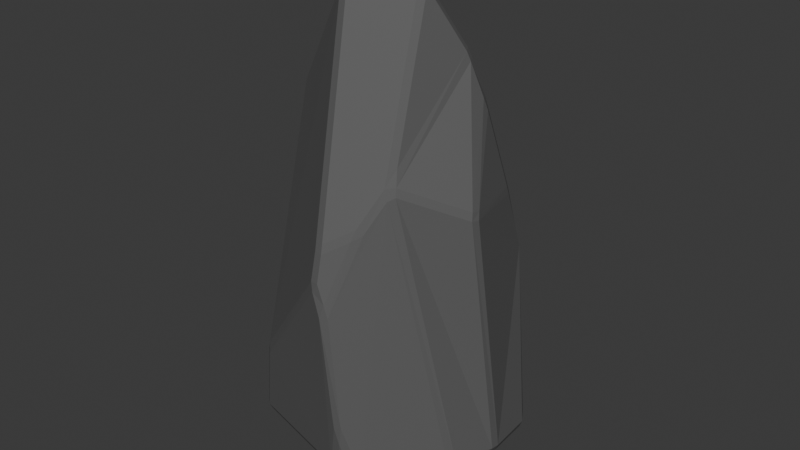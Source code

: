 # Source: rock_pointy.blend  (saved by Blender 4.2.66; exported with 4.5.12 LTS)
import bpy
from mathutils import Matrix  # noqa: F401  (used for matrix-valued properties, if any)

bpy.ops.wm.read_factory_settings(use_empty=True)
scene = bpy.context.scene
scene.name = 'Scene'

# ---- collections
col_collection = bpy.data.collections.new('Collection'); scene.collection.children.link(col_collection)

# ---- materials (node trees are filled in below, after node groups)
mat_material_001 = bpy.data.materials.new('Material.001')

# ---- material node trees
mat_material_001.use_nodes = True; mat_material_001.node_tree.nodes.clear()
_N = mat_material_001.node_tree.nodes; _L = mat_material_001.node_tree.links
n0 = _N.new('ShaderNodeBsdfPrincipled'); n0.name = 'Principled BSDF'; n0.location = (10, 300)
n0.inputs[0].default_value = (0.09412, 0.09412, 0.09412, 1.0)
n0.inputs[2].default_value = 0.7008
n1 = _N.new('ShaderNodeOutputMaterial'); n1.name = 'Material Output'; n1.location = (300, 300)
_L.new(n0.outputs[0], n1.inputs[0])
n1.is_active_output = True

# ---- world
world_world = bpy.data.worlds.new('World'); scene.world = world_world
world_world.use_nodes = True; world_world.node_tree.nodes.clear()
_N = world_world.node_tree.nodes; _L = world_world.node_tree.links
n0 = _N.new('ShaderNodeOutputWorld'); n0.name = 'World Output'; n0.location = (300, 300)
n1 = _N.new('ShaderNodeBackground'); n1.name = 'Background'; n1.location = (10, 300)
n1.inputs[0].default_value = (0.05088, 0.05088, 0.05088, 1.0)
_L.new(n1.outputs[0], n0.inputs[0])
n0.is_active_output = True
world_world.color = (0.05088, 0.05088, 0.05088)
world_world.sun_shadow_jitter_overblur = 0.0

# ---- meshes
me_sphere = bpy.data.meshes.new('Sphere')
me_sphere.from_pydata([(0.2403, -0.7863, 0.118), (0.2844, -0.7538, 0.1165), (0.2764, -0.7825, 0.1602), (0.2324, -0.8103, 0.1589), (-0.1501, 0.7596, 0.4988), (-0.1384, 0.7586, 0.4395), (-0.184, 0.7515, 0.43), (-0.1952, 0.7379, 0.4867), (-0.526, 0.06623, 2.198), (-0.5075, 0.1042, 2.17), (-0.5424, 0.0762, 2.151), (-0.5913, 0.2438, 1.629), (-0.6291, 0.1987, 1.677), (-0.6217, 0.1771, 1.767), (-0.5903, 0.2094, 1.769), (-0.6514, 0.3256, 0.1348), (-0.6744, 0.2949, 0.1065), (-0.6878, 0.2992, 0.153), (-0.5602, 0.4319, 0.6057), (-0.5661, 0.4301, 0.5547), (-0.5973, 0.3956, 0.5754), (-0.597, 0.3884, 0.6424), (0.7248, -0.07846, 0.1121), (0.7414, -0.07402, 0.1528), (0.7345, -0.1236, 0.1529), (0.715, -0.1311, 0.1108), (0.5273, -0.04867, 1.619), (0.5165, -0.0958, 1.626), (0.5251, -0.1088, 1.576), (0.5384, -0.06437, 1.569), (0.6876, 0.2429, 0.1256), (0.6869, 0.2616, 0.1915), (0.7198, 0.2108, 0.1524), (0.7062, 0.2045, 0.1111), (-0.7973, 0.1189, 0.1065), (-0.8123, 0.06973, 0.1089), (-0.8293, 0.066, 0.153), (-0.8183, 0.1123, 0.153), (-0.6063, -0.1699, 2.147), (-0.616, -0.2022, 2.081), (-0.5858, -0.2166, 2.167), (-0.5898, -0.1782, 2.194), (-0.7695, 0.05145, 1.344), (-0.7773, 0.06956, 1.247), (-0.7849, 0.02735, 1.249), (-0.807, 0.06718, 0.9203), (-0.809, 0.07022, 0.8563), (-0.821, 0.02871, 0.7761), (-0.8133, 0.02244, 0.9117), (-0.7782, -0.1866, 0.1065), (-0.7651, -0.2358, 0.1064), (-0.78, -0.2318, 0.1529), (-0.7938, -0.18, 0.153), (0.1393, -0.814, 0.1163), (0.1534, -0.8341, 0.1545), (0.1037, -0.8349, 0.153), (0.08014, -0.8085, 0.1119), (0.172, -0.8342, 0.3215), (0.1752, -0.8222, 0.4319), (0.1341, -0.8356, 0.4258), (-0.5881, -0.6277, 0.5554), (-0.5548, -0.6581, 0.5483), (-0.5578, -0.6473, 0.6219), (-0.6116, -0.6061, 0.1136), (-0.5711, -0.6365, 0.1119), (-0.5922, -0.6517, 0.153), (-0.6264, -0.6214, 0.1529), (0.02415, 0.7443, 0.7299), (0.07064, 0.7374, 0.7297), (0.07816, 0.7139, 0.658), (0.02951, 0.7423, 0.6663), (0.1332, 0.2488, 2.349), (0.169, 0.2298, 2.389), (0.1803, 0.2477, 2.338), (0.2828, 0.1287, 2.429), (0.3028, 0.1401, 2.374), (0.2845, 0.1742, 2.391), (0.2661, 0.1615, 2.438), (0.3767, 0.1671, 2.177), (0.3952, 0.186, 2.101), (0.3581, 0.2062, 2.172), (0.4624, 0.3067, 1.621), (0.4664, 0.3206, 1.57), (0.4385, 0.3505, 1.598), (0.4779, 0.4433, 1.191), (0.4539, 0.4761, 1.157), (0.4447, 0.4746, 1.208), (0.1312, 0.6766, 1.045), (0.1784, 0.6599, 1.082), (0.1714, 0.6735, 1.023), (-0.1379, -0.06825, 2.985), (-0.09895, -0.0647, 3.005), (-0.04951, -0.02621, 2.958), (-0.108, -0.03415, 2.977), (-0.2631, -0.2115, 2.835), (-0.2774, -0.2476, 2.775), (-0.2419, -0.2274, 2.834), (0.08597, -0.03237, 2.833), (0.1242, -0.01636, 2.779), (0.08717, -0.002637, 2.831), (-0.06044, -0.7728, 1.285), (-0.04422, -0.7846, 1.229), (-0.01677, -0.7728, 1.281), (-0.02968, -0.7094, 1.495), (-0.06726, -0.725, 1.45), (-0.02338, -0.7271, 1.439), (0.05802, -0.777, 1.087), (0.03064, -0.7772, 1.166), (0.01486, -0.7991, 1.085), (0.6366, -0.3477, 0.1118), (0.6461, -0.3606, 0.1536), (0.6198, -0.4041, 0.1543), (0.6108, -0.3915, 0.1125), (0.2118, -0.3682, 1.89), (0.1886, -0.4445, 1.792), (0.2099, -0.452, 1.724), (0.2386, -0.4132, 1.744), (0.2309, -0.399, 1.794), (0.09609, -0.6224, 1.513), (0.1434, -0.5687, 1.55), (0.1092, -0.5878, 1.581), (0.1802, -0.3278, -0.2227), (0.227, -0.302, -0.2166), (0.2281, -0.3588, -0.1944), (0.1842, -0.3736, -0.2012), (-0.4137, 0.3333, -0.1419), (-0.4567, 0.3355, -0.115), (-0.4326, 0.3822, -0.1051), (-0.3911, 0.3784, -0.1317), (-0.286, 0.6489, -0.02745), (-0.2569, 0.6562, -0.03328), (-0.2744, 0.6257, -0.06611), (0.366, -0.2138, -0.1502), (0.3389, -0.1802, -0.177), (0.3774, -0.1552, -0.1548), (0.4258, -0.1947, -0.109), (0.1235, 0.1619, -0.3175), (0.04213, 0.2047, -0.2943), (0.0955, 0.2411, -0.2944), (0.1499, 0.2344, -0.2842), (0.1971, 0.2078, -0.2865), (0.2129, 0.1693, -0.3011), (0.2063, 0.08266, -0.2963), (0.156, 0.1205, -0.3155), (-0.5096, 0.1559, -0.1747), (-0.501, 0.1067, -0.1821), (-0.5389, 0.07466, -0.1699), (-0.5769, 0.09915, -0.1484), (-0.5577, 0.1486, -0.1496), (-0.5938, -0.1583, -0.1266), (-0.6104, -0.1895, -0.09584), (-0.6328, -0.1531, -0.09874), (-0.188, -0.2575, -0.2172), (-0.1409, -0.2793, -0.2199), (-0.143, -0.3254, -0.1999), (-0.1926, -0.3333, -0.1866), (-0.2375, -0.3064, -0.1908), (-0.2585, -0.2516, -0.2013)], [], [(112, 1, 123, 132), (13, 42, 38, 10), (130, 5, 70, 139), (85, 31, 68, 89), (113, 74, 98), (46, 20, 17, 37), (49, 35, 147, 151), (43, 12, 21, 45), (63, 50, 150, 156), (24, 28, 116, 110), (34, 16, 126, 148), (19, 6, 129, 127, 15), (75, 117, 27, 78), (125, 137, 144), (18, 11, 7), (86, 88, 73, 76, 80, 83), (56, 64, 155), (48, 51, 66, 60, 39, 44), (153, 143, 121), (102, 107, 118, 105), (25, 109, 135), (26, 81, 79), (58, 2, 111, 115, 119, 106), (145, 136, 152), (93, 71, 87, 67, 4, 14, 9), (40, 62, 100, 104, 95), (33, 22, 134, 141), (32, 84, 82, 29, 23), (91, 96, 103, 120, 114, 97), (94, 90, 8, 41), (59, 108, 101, 61, 65, 55), (3, 57, 54), (72, 92, 99, 77), (157, 149, 146), (131, 138, 128), (52, 47, 36), (122, 142, 133), (140, 69, 30), (0, 1, 2, 3), (4, 5, 6, 7), (8, 9, 10), (11, 12, 13, 14), (15, 16, 17), (18, 19, 20, 21), (22, 23, 24, 25), (26, 27, 28, 29), (30, 31, 32, 33), (34, 35, 36, 37), (38, 39, 40, 41), (42, 43, 44), (45, 46, 47, 48), (49, 50, 51, 52), (53, 54, 55, 56), (57, 58, 59), (60, 61, 62), (63, 64, 65, 66), (67, 68, 69, 70), (71, 72, 73), (74, 75, 76, 77), (78, 79, 80), (81, 82, 83), (84, 85, 86), (87, 88, 89), (90, 91, 92, 93), (94, 95, 96), (97, 98, 99), (100, 101, 102), (103, 104, 105), (106, 107, 108), (109, 110, 111, 112), (113, 114, 115, 116, 117), (118, 119, 120), (121, 122, 123, 124), (125, 126, 127, 128), (129, 130, 131), (132, 133, 134, 135), (136, 137, 138, 139, 140, 141, 142, 143), (144, 145, 146, 147, 148), (149, 150, 151), (152, 153, 154, 155, 156, 157), (53, 0, 3, 54), (93, 9, 8, 90), (7, 11, 14, 4), (13, 10, 9, 14), (18, 7, 6, 19), (70, 5, 4, 67), (152, 136, 143, 153), (19, 15, 17, 20), (37, 17, 16, 34), (142, 122, 121, 143), (30, 69, 68, 31), (11, 18, 21, 12), (139, 70, 69, 140), (20, 46, 45, 21), (81, 26, 29, 82), (32, 23, 22, 33), (28, 24, 23, 29), (46, 37, 36, 47), (52, 36, 35, 49), (10, 38, 41, 8), (94, 41, 40, 95), (12, 43, 42, 13), (91, 97, 99, 92), (47, 52, 51, 48), (43, 45, 48, 44), (92, 72, 71, 93), (66, 51, 50, 63), (65, 61, 60, 66), (59, 55, 54, 57), (55, 65, 64, 56), (89, 68, 67, 87), (98, 74, 77, 99), (26, 79, 78, 27), (84, 32, 31, 85), (85, 89, 88, 86), (82, 84, 86, 83), (83, 80, 79, 81), (80, 76, 75, 78), (72, 77, 76, 73), (73, 88, 87, 71), (103, 96, 95, 104), (90, 94, 96, 91), (61, 101, 100, 62), (58, 106, 108, 59), (107, 102, 101, 108), (102, 105, 104, 100), (24, 110, 109, 25), (97, 114, 113, 98), (105, 118, 120, 103), (132, 123, 122, 133), (119, 115, 114, 120), (115, 111, 110, 116), (2, 58, 57, 3), (153, 121, 124, 154), (148, 126, 125, 144), (127, 129, 131, 128), (138, 131, 130, 139), (141, 134, 133, 142), (151, 147, 146, 149), (112, 132, 135, 109), (106, 119, 118, 107), (74, 113, 117, 75), (134, 22, 25, 135), (111, 2, 1, 112), (34, 148, 147, 35), (150, 50, 49, 151), (15, 127, 126, 16), (140, 30, 33, 141), (129, 6, 5, 130), (0, 124, 123, 1), (27, 117, 116, 28), (56, 155, 154, 53), (136, 145, 144, 137), (128, 138, 137, 125), (156, 150, 149, 157), (155, 64, 63, 156), (157, 146, 145, 152), (62, 40, 39, 60), (44, 39, 38, 42), (0, 53, 154, 124)])
_uv = me_sphere.uv_layers.new(name='UVMap')
_uv.uv.foreach_set('vector', [0.421, 0.4375, 0.3215, 0.4375, 0.3271, 0.4375, 0.4354, 0.4375, 0.8497, 0.6727, 0.9041, 0.6044, 0.1877, 0.726, 0.7723, 0.7468, 0.7523, 0.4401, 0.7577, 0.4836, 0.7303, 0.508, 0.6301, 0.4452, 0.6214, 0.5752, 0.527, 0.4459, 0.7227, 0.5143, 0.6972, 0.5567, 0.4019, 0.7137, 0.545, 0.7938, 0.5084, 0.8769, 0.83, 0.5353, 0.7981, 0.4976, 0.5828, 0.4409, 0.5294, 0.4409, 0.3181, 0.4375, 0.4978, 0.4375, 0.5436, 0.4375, 0.3215, 0.4375, 0.9391, 0.5902, 0.8782, 0.6588, 0.8141, 0.507, 0.8492, 0.5442, 0.1448, 0.4375, 0.2899, 0.4375, 0.2896, 0.4375, 0.1462, 0.4375, 0.4747, 0.4412, 0.5344, 0.6478, 0.3927, 0.6886, 0.4301, 0.4413, 0.5236, 0.4375, 0.5749, 0.4375, 0.6457, 0.4375, 0.5748, 0.4375, 0.7976, 0.4953, 0.7631, 0.4818, 0.7519, 0.4396, 0.6633, 0.4383, 0.5917, 0.4401, 0.5479, 0.7823, 0.3957, 0.6964, 0.5369, 0.6555, 0.5563, 0.744, 0.6504, 0.4377, 0.6193, 0.4422, 0.5821, 0.4377, 0.8091, 0.5015, 0.8656, 0.6519, 0.7775, 0.4773, 0.6229, 0.583, 0.6942, 0.5659, 0.6248, 0.7859, 0.5644, 0.7864, 0.5691, 0.744, 0.5972, 0.6462, 0.2788, 0.4375, 0.1477, 0.4375, 0.2788, 0.4375, 0.8153, 0.5428, 0.3021, 0.4409, 0.1469, 0.4409, 0.155, 0.4942, 0.1402, 0.7073, 0.9029, 0.5899, 0.1704, 0.4378, 0.5656, 0.4426, 0.3151, 0.4378, 0.2602, 0.596, 0.2747, 0.5755, 0.3132, 0.6413, 0.2685, 0.6235, 0.4727, 0.4375, 0.4327, 0.4375, 0.4626, 0.4375, 0.5481, 0.6532, 0.5873, 0.6495, 0.5625, 0.7307, 0.2984, 0.4752, 0.3187, 0.4409, 0.4199, 0.4413, 0.3766, 0.6853, 0.3334, 0.6506, 0.2819, 0.5627, 0.5481, 0.4377, 0.5902, 0.4428, 0.1756, 0.4377, 0.6303, 0.9313, 0.6404, 0.7903, 0.7065, 0.5606, 0.7341, 0.5149, 0.7696, 0.487, 0.8667, 0.674, 0.8169, 0.753, 0.11, 0.7214, 0.1445, 0.5034, 0.2473, 0.5967, 0.2565, 0.6245, 0.3149, 0.855, 0.5144, 0.4377, 0.4816, 0.4376, 0.4739, 0.4378, 0.6054, 0.4428, 0.5137, 0.4409, 0.6133, 0.5804, 0.5895, 0.6413, 0.5461, 0.6455, 0.4824, 0.4411, 0.5979, 0.9359, 0.3481, 0.8697, 0.2752, 0.6278, 0.3249, 0.6518, 0.3764, 0.6962, 0.5086, 0.8891, 0.3625, 0.8705, 0.599, 0.9306, 0.7602, 0.7562, 0.1733, 0.7348, 0.2845, 0.4771, 0.2584, 0.5706, 0.2493, 0.5887, 0.1458, 0.4933, 0.1404, 0.4409, 0.2805, 0.4409, 0.3055, 0.4431, 0.2927, 0.4635, 0.2903, 0.4414, 0.622, 0.796, 0.6036, 0.9249, 0.5314, 0.8895, 0.5632, 0.7964, 0.1862, 0.4375, 0.3124, 0.4375, 0.5199, 0.4375, 0.7441, 0.4377, 0.633, 0.4425, 0.6662, 0.4377, 0.336, 0.4409, 0.7723, 0.5245, 0.506, 0.4409, 0.3485, 0.4378, 0.5635, 0.442, 0.4437, 0.4378, 0.6179, 0.4448, 0.7172, 0.5071, 0.5234, 0.4396, 0.3083, 0.4375, 0.3125, 0.4375, 0.3125, 0.4375, 0.3059, 0.4375, 0.7588, 0.4874, 0.7577, 0.4836, 0.763, 0.481, 0.7622, 0.4843, 0.7623, 0.7513, 0.8237, 0.7528, 0.7723, 0.7468, 0.8656, 0.6519, 0.8699, 0.6599, 0.8746, 0.6722, 0.8741, 0.6713, 0.5917, 0.4401, 0.5749, 0.4375, 0.5828, 0.4409, 0.808, 0.4984, 0.7976, 0.4953, 0.8005, 0.4966, 0.8094, 0.4989, 0.4816, 0.4376, 0.4824, 0.4411, 0.4747, 0.4412, 0.4727, 0.4375, 0.5481, 0.6532, 0.5369, 0.6555, 0.5344, 0.6478, 0.5461, 0.6455, 0.5234, 0.4396, 0.527, 0.4459, 0.5137, 0.4409, 0.5144, 0.4377, 0.5236, 0.4375, 0.4978, 0.4375, 0.506, 0.4409, 0.5294, 0.4409, 0.1259, 0.7157, 0.1402, 0.7073, 0.0989, 0.7188, 0.09871, 0.7198, 0.8732, 0.6024, 0.951, 0.5898, 0.9029, 0.5899, 0.8492, 0.5442, 0.83, 0.5353, 0.7723, 0.5245, 0.8153, 0.5428, 0.3181, 0.4375, 0.2899, 0.4375, 0.3021, 0.4409, 0.336, 0.4409, 0.2894, 0.4375, 0.2903, 0.4414, 0.2805, 0.4409, 0.2788, 0.4375, 0.2879, 0.4635, 0.2893, 0.4775, 0.2845, 0.4771, 0.155, 0.4942, 0.1458, 0.4933, 0.1445, 0.5034, 0.1448, 0.4375, 0.1351, 0.4375, 0.1351, 0.4375, 0.1438, 0.4375, 0.7306, 0.5123, 0.7298, 0.5125, 0.7229, 0.5082, 0.7303, 0.508, 0.6404, 0.7903, 0.622, 0.796, 0.6248, 0.7859, 0.545, 0.7938, 0.5479, 0.7823, 0.5644, 0.7864, 0.5632, 0.7964, 0.5563, 0.744, 0.5625, 0.7307, 0.5691, 0.744, 0.5873, 0.6495, 0.5895, 0.6413, 0.5972, 0.6462, 0.6133, 0.5804, 0.6214, 0.5752, 0.6229, 0.583, 0.7065, 0.5606, 0.6942, 0.5659, 0.6972, 0.5567, 0.635, 0.9331, 0.626, 0.9388, 0.6243, 0.9259, 0.6303, 0.9313, 0.3251, 0.8669, 0.3149, 0.855, 0.3275, 0.867, 0.5086, 0.8891, 0.5025, 0.8799, 0.5096, 0.8901, 0.2499, 0.5942, 0.2493, 0.5887, 0.2515, 0.5948, 0.2731, 0.63, 0.2619, 0.6253, 0.2685, 0.6235, 0.2625, 0.5712, 0.2583, 0.5804, 0.2584, 0.5706, 0.4274, 0.4375, 0.4258, 0.4375, 0.4196, 0.4375, 0.421, 0.4375, 0.4019, 0.7137, 0.3764, 0.6962, 0.3766, 0.6853, 0.3927, 0.6886, 0.3957, 0.6964, 0.3201, 0.6404, 0.3334, 0.6506, 0.3279, 0.6528, 0.3151, 0.4378, 0.3413, 0.4381, 0.3125, 0.4375, 0.3033, 0.4375, 0.6504, 0.4377, 0.6457, 0.4375, 0.6633, 0.4383, 0.6662, 0.4377, 0.7519, 0.4396, 0.7523, 0.4401, 0.7441, 0.4377, 0.4373, 0.4375, 0.4437, 0.4378, 0.4548, 0.4377, 0.4486, 0.4375, 0.5741, 0.4428, 0.5598, 0.4426, 0.6066, 0.4432, 0.6196, 0.4434, 0.6196, 0.4434, 0.6029, 0.4431, 0.5562, 0.4422, 0.5656, 0.4426, 0.5821, 0.4377, 0.5481, 0.4377, 0.5199, 0.4375, 0.5436, 0.4375, 0.5748, 0.4375, 0.3124, 0.4375, 0.2896, 0.4375, 0.3215, 0.4375, 0.1595, 0.4378, 0.1704, 0.4378, 0.156, 0.4375, 0.1351, 0.4375, 0.1351, 0.4375, 0.1351, 0.4375, 0.2894, 0.4375, 0.3083, 0.4375, 0.3055, 0.4431, 0.2903, 0.4414, 0.6303, 0.9313, 0.8169, 0.753, 0.8179, 0.7586, 0.635, 0.9331, 0.7775, 0.4773, 0.8656, 0.6519, 0.8741, 0.6713, 0.7761, 0.4772, 0.8497, 0.6727, 0.7723, 0.7468, 0.8169, 0.753, 0.8667, 0.674, 0.808, 0.4984, 0.768, 0.485, 0.7631, 0.4818, 0.7976, 0.4953, 0.7303, 0.508, 0.7577, 0.4836, 0.7588, 0.4874, 0.7306, 0.5123, 0.1756, 0.4377, 0.5902, 0.4428, 0.5656, 0.4426, 0.1704, 0.4378, 0.7976, 0.4953, 0.5917, 0.4401, 0.5828, 0.4409, 0.7981, 0.4976, 0.5294, 0.4409, 0.5828, 0.4409, 0.5749, 0.4375, 0.5236, 0.4375, 0.5635, 0.442, 0.3485, 0.4378, 0.3151, 0.4378, 0.5656, 0.4426, 0.5234, 0.4396, 0.7172, 0.5071, 0.7227, 0.5143, 0.527, 0.4459, 0.8656, 0.6519, 0.8091, 0.5015, 0.8141, 0.507, 0.8782, 0.6588, 0.6301, 0.4452, 0.7303, 0.508, 0.7172, 0.5071, 0.6179, 0.4448, 0.7981, 0.4976, 0.83, 0.5353, 0.8492, 0.5442, 0.8141, 0.507, 0.5873, 0.6495, 0.5481, 0.6532, 0.5461, 0.6455, 0.5895, 0.6413, 0.5137, 0.4409, 0.4824, 0.4411, 0.4816, 0.4376, 0.5144, 0.4377, 0.5344, 0.6478, 0.4747, 0.4412, 0.4824, 0.4411, 0.5461, 0.6455, 0.83, 0.5353, 0.5294, 0.4409, 0.506, 0.4409, 0.7723, 0.5245, 0.336, 0.4409, 0.506, 0.4409, 0.4978, 0.4375, 0.3181, 0.4375, 0.7723, 0.7468, 0.1877, 0.726, 0.1733, 0.7348, 0.7602, 0.7562, 0.3251, 0.8669, 0.1071, 0.7253, 0.11, 0.7214, 0.3149, 0.855, 0.8782, 0.6588, 0.9391, 0.5902, 0.9041, 0.6044, 0.8497, 0.6727, 0.5979, 0.9359, 0.5086, 0.8891, 0.5115, 0.8912, 0.5874, 0.9275, 0.7723, 0.5245, 0.336, 0.4409, 0.3021, 0.4409, 0.8153, 0.5428, 0.9391, 0.5902, 0.8492, 0.5442, 0.8153, 0.5428, 0.9029, 0.5899, 0.6036, 0.9249, 0.622, 0.796, 0.6404, 0.7903, 0.6303, 0.9313, 0.1469, 0.4409, 0.3021, 0.4409, 0.2899, 0.4375, 0.1448, 0.4375, 0.1404, 0.4409, 0.1458, 0.4933, 0.155, 0.4942, 0.1469, 0.4409, 0.2845, 0.4771, 0.2805, 0.4409, 0.2903, 0.4414, 0.2927, 0.4635, 0.2805, 0.4409, 0.1404, 0.4409, 0.1477, 0.4375, 0.2788, 0.4375, 0.6972, 0.5567, 0.7227, 0.5143, 0.7341, 0.5149, 0.7065, 0.5606, 0.5084, 0.8769, 0.545, 0.7938, 0.5632, 0.7964, 0.5314, 0.8895, 0.5481, 0.6532, 0.5625, 0.7307, 0.5563, 0.744, 0.5369, 0.6555, 0.6133, 0.5804, 0.5137, 0.4409, 0.527, 0.4459, 0.6214, 0.5752, 0.6214, 0.5752, 0.6972, 0.5567, 0.6942, 0.5659, 0.6229, 0.583, 0.5895, 0.6413, 0.6133, 0.5804, 0.6229, 0.583, 0.5972, 0.6462, 0.5972, 0.6462, 0.5691, 0.744, 0.5625, 0.7307, 0.5873, 0.6495, 0.5691, 0.744, 0.5644, 0.7864, 0.5479, 0.7823, 0.5563, 0.744, 0.622, 0.796, 0.5632, 0.7964, 0.5644, 0.7864, 0.6248, 0.7859, 0.6248, 0.7859, 0.6942, 0.5659, 0.7065, 0.5606, 0.6404, 0.7903, 0.2639, 0.6327, 0.3275, 0.867, 0.3149, 0.855, 0.2565, 0.6245, 0.599, 0.9306, 0.3625, 0.8705, 0.3481, 0.8697, 0.5979, 0.9359, 0.1458, 0.4933, 0.2493, 0.5887, 0.2473, 0.5967, 0.1445, 0.5034, 0.2893, 0.4775, 0.2625, 0.5712, 0.2584, 0.5706, 0.2845, 0.4771, 0.2583, 0.5804, 0.2515, 0.5948, 0.2493, 0.5887, 0.2584, 0.5706, 0.2602, 0.596, 0.2685, 0.6235, 0.2565, 0.6245, 0.2473, 0.5967, 0.4747, 0.4412, 0.4301, 0.4413, 0.4327, 0.4375, 0.4727, 0.4375, 0.5086, 0.8891, 0.3764, 0.6962, 0.4019, 0.7137, 0.5084, 0.8769, 0.2685, 0.6235, 0.3132, 0.6413, 0.3247, 0.6509, 0.2731, 0.63, 0.4354, 0.4375, 0.3271, 0.4375, 0.3485, 0.4378, 0.4437, 0.4378, 0.3334, 0.6506, 0.3766, 0.6853, 0.3764, 0.6962, 0.3249, 0.6518, 0.3766, 0.6853, 0.4199, 0.4413, 0.4301, 0.4413, 0.3927, 0.6886, 0.3112, 0.4425, 0.2897, 0.4766, 0.2927, 0.4635, 0.3055, 0.4431, 0.1704, 0.4378, 0.3151, 0.4378, 0.3033, 0.4375, 0.156, 0.4375, 0.5748, 0.4375, 0.6457, 0.4375, 0.6504, 0.4377, 0.5821, 0.4377, 0.6633, 0.4383, 0.7519, 0.4396, 0.7441, 0.4377, 0.6662, 0.4377, 0.633, 0.4425, 0.7441, 0.4377, 0.7523, 0.4401, 0.6301, 0.4452, 0.6025, 0.4428, 0.4548, 0.4377, 0.4437, 0.4378, 0.5635, 0.442, 0.3215, 0.4375, 0.5436, 0.4375, 0.5199, 0.4375, 0.3124, 0.4375, 0.421, 0.4375, 0.4354, 0.4375, 0.4447, 0.4375, 0.4274, 0.4375, 0.2819, 0.5627, 0.3334, 0.6506, 0.3132, 0.6413, 0.2747, 0.5755, 0.545, 0.7938, 0.4019, 0.7137, 0.3957, 0.6964, 0.5479, 0.7823, 0.4739, 0.4378, 0.4816, 0.4376, 0.4727, 0.4375, 0.4626, 0.4375, 0.4199, 0.4413, 0.3187, 0.4409, 0.3215, 0.4375, 0.421, 0.4375, 0.5236, 0.4375, 0.5748, 0.4375, 0.5436, 0.4375, 0.4978, 0.4375, 0.2896, 0.4375, 0.2899, 0.4375, 0.3181, 0.4375, 0.3215, 0.4375, 0.5917, 0.4401, 0.6633, 0.4383, 0.6457, 0.4375, 0.5749, 0.4375, 0.6179, 0.4448, 0.5234, 0.4396, 0.5144, 0.4377, 0.6054, 0.4428, 0.7519, 0.4396, 0.7631, 0.4818, 0.7577, 0.4836, 0.7523, 0.4401, 0.3083, 0.4375, 0.3104, 0.4375, 0.3271, 0.4375, 0.3215, 0.4375, 0.5369, 0.6555, 0.3957, 0.6964, 0.3927, 0.6886, 0.5344, 0.6478, 0.2788, 0.4375, 0.2788, 0.4375, 0.2873, 0.4375, 0.2894, 0.4375, 0.5902, 0.4428, 0.5481, 0.4377, 0.5821, 0.4377, 0.6193, 0.4422, 0.6662, 0.4377, 0.633, 0.4425, 0.6193, 0.4422, 0.6504, 0.4377, 0.1462, 0.4375, 0.2896, 0.4375, 0.3124, 0.4375, 0.1862, 0.4375, 0.1351, 0.4375, 0.1351, 0.4375, 0.1448, 0.4375, 0.1462, 0.4375, 0.1862, 0.4375, 0.5199, 0.4375, 0.5481, 0.4377, 0.1756, 0.4377, 0.1445, 0.5034, 0.11, 0.7214, 0.1402, 0.7073, 0.155, 0.4942, 0.9029, 0.5899, 0.1402, 0.7073, 0.1259, 0.7157, 0.8732, 0.6024, 0.3083, 0.4375, 0.2894, 0.4375, 0.2873, 0.4375, 0.3104, 0.4375])
me_sphere.materials.append(mat_material_001)
me_sphere.update()

# ---- objects
ob_sphere = bpy.data.objects.new('Sphere', me_sphere)

# ---- transforms, parenting, visibility, modifiers, constraints
ob_sphere.location = (0.0, 0.0, 0.0)

# ---- collection membership
col_collection.objects.link(ob_sphere)

# ---- scene / render settings (as saved in the file)
scene.frame_start = 1; scene.frame_end = 250; scene.frame_set(1)
scene.render.engine = 'BLENDER_EEVEE_NEXT'
bpy.context.view_layer.update()

# ---- added for rendering (the .blend has no active camera and no usable light): camera, sun
cam_auto = bpy.data.cameras.new('AutoCamera')
cam_auto.lens = 50.0
cam_auto.sensor_width = 36.0
cam_auto.clip_end = 1000.0
ob_auto_camera = bpy.data.objects.new('AutoCamera', cam_auto)
scene.collection.objects.link(ob_auto_camera)
ob_auto_camera.location = (3.66257, -4.48584, 4.30877)
ob_auto_camera.rotation_euler = (1.09748, -7.21219e-08, 0.694738)
scene.camera = ob_auto_camera
light_auto_sun = bpy.data.lights.new('AutoSun', 'SUN')
light_auto_sun.energy = 3.0
light_auto_sun.angle = 0.0523599
ob_auto_sun = bpy.data.objects.new('AutoSun', light_auto_sun)
scene.collection.objects.link(ob_auto_sun)
ob_auto_sun.rotation_euler = (0.872665, 0.174533, 0.523599)
bpy.context.view_layer.update()
